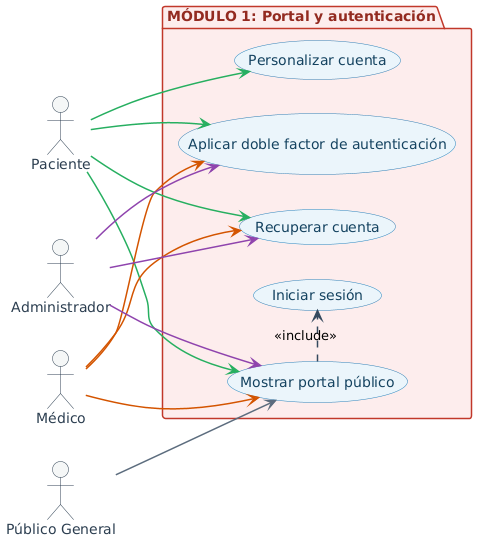

The diagram above was rendered by PlantUML. Its source (embedded in the PNG):
@startuml
left to right direction

skinparam shadowing false
skinparam actor {
  BackgroundColor #F4F6F7
  BorderColor #2C3E50
  FontColor #2C3E50
}
skinparam usecase {
  BackgroundColor #EBF5FB
  BorderColor #2980B9
  FontColor #154360
  ArrowColor #2980B9
}
skinparam arrow {
  Color #34495E
  Thickness 1.5
}
skinparam package {
  BackgroundColor #FDEDEC
  BorderColor #C0392B
  FontColor #922B21
}


actor "Público General" as Pub
actor "Paciente" as Pac
actor "Médico" as Med
actor "Administrador" as Adm

package "MÓDULO 1: Portal y autenticación" {
  usecase "Mostrar portal público" as UC1
  usecase "Iniciar sesión" as UC2
  usecase "Recuperar cuenta" as UC3
  usecase "Aplicar doble factor de autenticación" as UC5
  usecase "Personalizar cuenta" as UC4
}

UC1 .> UC2 : <<include>>

Pub -[#5D6D7E]-> UC1

Pac -[#27AE60]-> UC1
Pac -[#27AE60]-> UC3
Pac -[#27AE60]-> UC5
Pac -[#27AE60]-> UC4

Med -[#D35400]-> UC1
Med -[#D35400]-> UC3
Med -[#D35400]-> UC5

Adm -[#8E44AD]-> UC1
Adm -[#8E44AD]-> UC3
Adm -[#8E44AD]-> UC5
@enduml